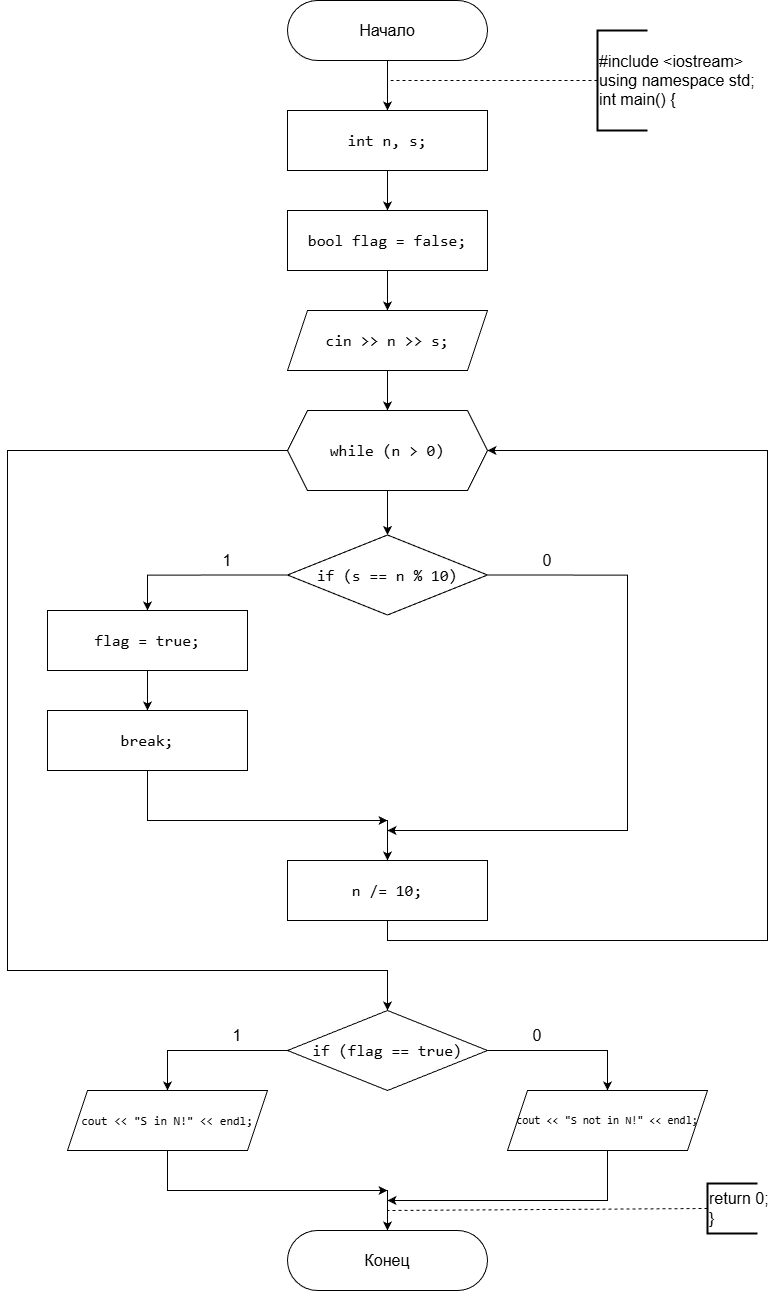

The diagram above was exported from draw.io. Its source (the exported page's mxGraphModel, read from the mxfile embedded in the PNG):
<mxGraphModel dx="1883" dy="1124" grid="1" gridSize="10" guides="1" tooltips="1" connect="1" arrows="1" fold="1" page="1" pageScale="1" pageWidth="827" pageHeight="1169" background="#ffffff" math="0" shadow="0">
  <root>
    <mxCell id="0" />
    <mxCell id="1" parent="0" />
    <mxCell id="nIoZrfntHWTo1mpNG052-3" edge="1" parent="1" source="nIoZrfntHWTo1mpNG052-1" style="edgeStyle=orthogonalEdgeStyle;rounded=0;orthogonalLoop=1;jettySize=auto;html=1;" target="nIoZrfntHWTo1mpNG052-2" value="">
      <mxGeometry relative="1" as="geometry" />
    </mxCell>
    <mxCell id="nIoZrfntHWTo1mpNG052-1" parent="1" style="rounded=1;whiteSpace=wrap;html=1;arcSize=50;fontSize=16;labelBackgroundColor=none;" value="Начало" vertex="1">
      <mxGeometry height="60" width="200" x="260" y="10" as="geometry" />
    </mxCell>
    <mxCell id="nIoZrfntHWTo1mpNG052-5" edge="1" parent="1" source="nIoZrfntHWTo1mpNG052-2" style="edgeStyle=orthogonalEdgeStyle;rounded=0;orthogonalLoop=1;jettySize=auto;html=1;" target="nIoZrfntHWTo1mpNG052-4" value="">
      <mxGeometry relative="1" as="geometry" />
    </mxCell>
    <mxCell id="nIoZrfntHWTo1mpNG052-2" parent="1" style="rounded=0;whiteSpace=wrap;html=1;fontSize=16;labelBackgroundColor=none;fontColor=default;" value="&lt;div style=&quot;font-family: Consolas, &amp;quot;Courier New&amp;quot;, monospace; font-weight: normal; line-height: 22px; white-space: pre;&quot;&gt;&lt;div&gt;&lt;span style=&quot;&quot;&gt;int&lt;/span&gt;&lt;span style=&quot;&quot;&gt; &lt;/span&gt;&lt;span style=&quot;&quot;&gt;n&lt;/span&gt;&lt;span style=&quot;&quot;&gt;, &lt;/span&gt;&lt;span style=&quot;&quot;&gt;s&lt;/span&gt;&lt;span style=&quot;&quot;&gt;;&lt;/span&gt;&lt;/div&gt;&lt;/div&gt;" vertex="1">
      <mxGeometry height="60" width="200" x="260" y="120" as="geometry" />
    </mxCell>
    <mxCell id="nIoZrfntHWTo1mpNG052-9" edge="1" parent="1" source="nIoZrfntHWTo1mpNG052-4" style="edgeStyle=orthogonalEdgeStyle;rounded=0;orthogonalLoop=1;jettySize=auto;html=1;" target="nIoZrfntHWTo1mpNG052-8" value="">
      <mxGeometry relative="1" as="geometry" />
    </mxCell>
    <mxCell id="nIoZrfntHWTo1mpNG052-4" parent="1" style="rounded=0;whiteSpace=wrap;html=1;fontSize=16;labelBackgroundColor=none;fontColor=default;" value="&lt;div style=&quot;font-family: Consolas, &amp;quot;Courier New&amp;quot;, monospace; font-weight: normal; line-height: 22px; white-space: pre;&quot;&gt;&lt;div style=&quot;line-height: 22px;&quot;&gt;&lt;span style=&quot;&quot;&gt;bool&lt;/span&gt; &lt;span style=&quot;&quot;&gt;flag&lt;/span&gt; &lt;span style=&quot;&quot;&gt;=&lt;/span&gt; &lt;span style=&quot;&quot;&gt;false&lt;/span&gt;;&lt;/div&gt;&lt;/div&gt;" vertex="1">
      <mxGeometry height="60" width="200" x="260" y="220" as="geometry" />
    </mxCell>
    <mxCell id="nIoZrfntHWTo1mpNG052-6" edge="1" parent="1" source="nIoZrfntHWTo1mpNG052-7" style="endArrow=none;dashed=1;html=1;rounded=0;exitX=0;exitY=0.5;exitDx=0;exitDy=0;exitPerimeter=0;" value="">
      <mxGeometry height="50" relative="1" width="50" as="geometry">
        <mxPoint x="570" y="90" as="sourcePoint" />
        <mxPoint x="360" y="90" as="targetPoint" />
      </mxGeometry>
    </mxCell>
    <mxCell id="nIoZrfntHWTo1mpNG052-7" parent="1" style="strokeWidth=2;html=1;shape=mxgraph.flowchart.annotation_1;align=left;pointerEvents=1;fontSize=16;" value="#include &amp;lt;iostream&amp;gt;&lt;div&gt;using namespace std;&lt;/div&gt;&lt;div&gt;int main() {&lt;/div&gt;" vertex="1">
      <mxGeometry height="100" width="50" x="570" y="40" as="geometry" />
    </mxCell>
    <mxCell id="nIoZrfntHWTo1mpNG052-11" edge="1" parent="1" source="nIoZrfntHWTo1mpNG052-8" style="edgeStyle=orthogonalEdgeStyle;rounded=0;orthogonalLoop=1;jettySize=auto;html=1;" target="nIoZrfntHWTo1mpNG052-10" value="">
      <mxGeometry relative="1" as="geometry" />
    </mxCell>
    <mxCell id="nIoZrfntHWTo1mpNG052-8" parent="1" style="shape=parallelogram;perimeter=parallelogramPerimeter;whiteSpace=wrap;html=1;fixedSize=1;fontSize=16;labelBackgroundColor=none;fontColor=default;" value="&lt;div style=&quot;font-family: Consolas, &amp;quot;Courier New&amp;quot;, monospace; line-height: 22px; white-space: pre;&quot;&gt;&lt;span style=&quot;&quot;&gt;cin&lt;/span&gt; &lt;span style=&quot;&quot;&gt;&amp;gt;&amp;gt;&lt;/span&gt; &lt;span style=&quot;&quot;&gt;n&lt;/span&gt; &lt;span style=&quot;&quot;&gt;&amp;gt;&amp;gt;&lt;/span&gt; &lt;span style=&quot;&quot;&gt;s&lt;/span&gt;;&lt;/div&gt;" vertex="1">
      <mxGeometry height="60" width="200" x="260" y="320" as="geometry" />
    </mxCell>
    <mxCell id="nIoZrfntHWTo1mpNG052-13" edge="1" parent="1" source="nIoZrfntHWTo1mpNG052-10" style="edgeStyle=orthogonalEdgeStyle;rounded=0;orthogonalLoop=1;jettySize=auto;html=1;" target="nIoZrfntHWTo1mpNG052-12" value="">
      <mxGeometry relative="1" as="geometry" />
    </mxCell>
    <mxCell id="nIoZrfntHWTo1mpNG052-30" edge="1" parent="1" source="nIoZrfntHWTo1mpNG052-10" style="edgeStyle=orthogonalEdgeStyle;rounded=0;orthogonalLoop=1;jettySize=auto;html=1;exitX=0;exitY=0.5;exitDx=0;exitDy=0;entryX=0.5;entryY=0;entryDx=0;entryDy=0;" target="nIoZrfntHWTo1mpNG052-29">
      <mxGeometry relative="1" as="geometry">
        <Array as="points">
          <mxPoint x="-20" y="460" />
          <mxPoint x="-20" y="980" />
          <mxPoint x="360" y="980" />
        </Array>
      </mxGeometry>
    </mxCell>
    <mxCell id="nIoZrfntHWTo1mpNG052-10" parent="1" style="shape=hexagon;perimeter=hexagonPerimeter2;whiteSpace=wrap;html=1;fixedSize=1;fontSize=16;labelBackgroundColor=none;fontColor=default;" value="&lt;div style=&quot;font-family: Consolas, &amp;quot;Courier New&amp;quot;, monospace; line-height: 22px; white-space: pre;&quot;&gt;&lt;span style=&quot;&quot;&gt;while&lt;/span&gt; (&lt;span style=&quot;&quot;&gt;n&lt;/span&gt; &lt;span style=&quot;&quot;&gt;&amp;gt;&lt;/span&gt; &lt;span style=&quot;&quot;&gt;0&lt;/span&gt;)&lt;/div&gt;" vertex="1">
      <mxGeometry height="80" width="200" x="260" y="420" as="geometry" />
    </mxCell>
    <mxCell id="nIoZrfntHWTo1mpNG052-15" edge="1" parent="1" source="nIoZrfntHWTo1mpNG052-12" style="edgeStyle=orthogonalEdgeStyle;rounded=0;orthogonalLoop=1;jettySize=auto;html=1;exitX=0;exitY=0.5;exitDx=0;exitDy=0;entryX=0.5;entryY=0;entryDx=0;entryDy=0;" target="nIoZrfntHWTo1mpNG052-14">
      <mxGeometry relative="1" as="geometry" />
    </mxCell>
    <mxCell id="nIoZrfntHWTo1mpNG052-20" edge="1" parent="1" source="nIoZrfntHWTo1mpNG052-12" style="edgeStyle=orthogonalEdgeStyle;rounded=0;orthogonalLoop=1;jettySize=auto;html=1;exitX=1;exitY=0.5;exitDx=0;exitDy=0;">
      <mxGeometry relative="1" as="geometry">
        <Array as="points">
          <mxPoint x="600" y="585" />
          <mxPoint x="600" y="840" />
          <mxPoint x="360" y="840" />
        </Array>
        <mxPoint x="360" y="840" as="targetPoint" />
      </mxGeometry>
    </mxCell>
    <mxCell id="nIoZrfntHWTo1mpNG052-12" parent="1" style="rhombus;whiteSpace=wrap;html=1;fontSize=16;labelBackgroundColor=none;fontColor=default;" value="&lt;div style=&quot;font-family: Consolas, &amp;quot;Courier New&amp;quot;, monospace; line-height: 22px; white-space: pre;&quot;&gt;&lt;span style=&quot;&quot;&gt;if&lt;/span&gt; (&lt;span style=&quot;&quot;&gt;s&lt;/span&gt; &lt;span style=&quot;&quot;&gt;==&lt;/span&gt; &lt;span style=&quot;&quot;&gt;n&lt;/span&gt; &lt;span style=&quot;&quot;&gt;%&lt;/span&gt; &lt;span style=&quot;&quot;&gt;10&lt;/span&gt;)&lt;/div&gt;" vertex="1">
      <mxGeometry height="80" width="200" x="260" y="544.5" as="geometry" />
    </mxCell>
    <mxCell id="nIoZrfntHWTo1mpNG052-18" edge="1" parent="1" source="nIoZrfntHWTo1mpNG052-14" style="edgeStyle=orthogonalEdgeStyle;rounded=0;orthogonalLoop=1;jettySize=auto;html=1;" target="nIoZrfntHWTo1mpNG052-17" value="">
      <mxGeometry relative="1" as="geometry" />
    </mxCell>
    <mxCell id="nIoZrfntHWTo1mpNG052-14" parent="1" style="rounded=0;whiteSpace=wrap;html=1;fontSize=16;labelBackgroundColor=none;fontColor=default;" value="&lt;div style=&quot;font-family: Consolas, &amp;quot;Courier New&amp;quot;, monospace; line-height: 22px; white-space: pre;&quot;&gt;&lt;span style=&quot;&quot;&gt;flag&lt;/span&gt; &lt;span style=&quot;&quot;&gt;=&lt;/span&gt; &lt;span style=&quot;&quot;&gt;true&lt;/span&gt;;&lt;/div&gt;" vertex="1">
      <mxGeometry height="60" width="200" x="20" y="620" as="geometry" />
    </mxCell>
    <mxCell id="nIoZrfntHWTo1mpNG052-16" parent="1" style="text;html=1;whiteSpace=wrap;strokeColor=none;fillColor=none;align=center;verticalAlign=middle;rounded=0;fontSize=16;" value="1" vertex="1">
      <mxGeometry height="30" width="60" x="170" y="555" as="geometry" />
    </mxCell>
    <mxCell id="nIoZrfntHWTo1mpNG052-24" edge="1" parent="1" source="nIoZrfntHWTo1mpNG052-17" style="edgeStyle=orthogonalEdgeStyle;rounded=0;orthogonalLoop=1;jettySize=auto;html=1;exitX=0.5;exitY=1;exitDx=0;exitDy=0;entryX=0.5;entryY=0;entryDx=0;entryDy=0;" target="nIoZrfntHWTo1mpNG052-26">
      <mxGeometry relative="1" as="geometry">
        <Array as="points">
          <mxPoint x="120" y="830" />
          <mxPoint x="360" y="830" />
        </Array>
        <mxPoint x="600" y="830" as="targetPoint" />
      </mxGeometry>
    </mxCell>
    <mxCell id="nIoZrfntHWTo1mpNG052-17" parent="1" style="rounded=0;whiteSpace=wrap;html=1;fontSize=16;labelBackgroundColor=none;fontColor=default;" value="&lt;div style=&quot;font-family: Consolas, &amp;quot;Courier New&amp;quot;, monospace; line-height: 22px; white-space: pre;&quot;&gt;&lt;div style=&quot;line-height: 22px;&quot;&gt;&lt;span style=&quot;&quot;&gt;break&lt;/span&gt;;&lt;/div&gt;&lt;/div&gt;" vertex="1">
      <mxGeometry height="60" width="200" x="20" y="720" as="geometry" />
    </mxCell>
    <mxCell id="nIoZrfntHWTo1mpNG052-22" parent="1" style="text;html=1;whiteSpace=wrap;strokeColor=none;fillColor=none;align=center;verticalAlign=middle;rounded=0;fontSize=16;" value="0" vertex="1">
      <mxGeometry height="30" width="60" x="490" y="555" as="geometry" />
    </mxCell>
    <mxCell id="nIoZrfntHWTo1mpNG052-25" edge="1" parent="1" style="endArrow=classic;html=1;rounded=0;" value="">
      <mxGeometry height="50" relative="1" width="50" as="geometry">
        <mxPoint x="190" y="830" as="sourcePoint" />
        <mxPoint x="360" y="830" as="targetPoint" />
      </mxGeometry>
    </mxCell>
    <mxCell id="nIoZrfntHWTo1mpNG052-28" edge="1" parent="1" source="nIoZrfntHWTo1mpNG052-26" style="edgeStyle=orthogonalEdgeStyle;rounded=0;orthogonalLoop=1;jettySize=auto;html=1;exitX=0.5;exitY=1;exitDx=0;exitDy=0;entryX=1;entryY=0.5;entryDx=0;entryDy=0;" target="nIoZrfntHWTo1mpNG052-10">
      <mxGeometry relative="1" as="geometry">
        <Array as="points">
          <mxPoint x="360" y="950" />
          <mxPoint x="740" y="950" />
          <mxPoint x="740" y="460" />
        </Array>
      </mxGeometry>
    </mxCell>
    <mxCell id="nIoZrfntHWTo1mpNG052-26" parent="1" style="rounded=0;whiteSpace=wrap;html=1;fontSize=16;labelBackgroundColor=none;fontColor=default;" value="&lt;div style=&quot;font-family: Consolas, &amp;quot;Courier New&amp;quot;, monospace; font-weight: normal; line-height: 22px; white-space: pre;&quot;&gt;&lt;div&gt;&lt;span style=&quot;&quot;&gt;n&lt;/span&gt;&lt;span style=&quot;&quot;&gt; &lt;/span&gt;&lt;span style=&quot;&quot;&gt;/=&lt;/span&gt;&lt;span style=&quot;&quot;&gt; &lt;/span&gt;&lt;span style=&quot;&quot;&gt;10&lt;/span&gt;&lt;span style=&quot;&quot;&gt;;&lt;/span&gt;&lt;/div&gt;&lt;/div&gt;" vertex="1">
      <mxGeometry height="60" width="200" x="260" y="870" as="geometry" />
    </mxCell>
    <mxCell id="nIoZrfntHWTo1mpNG052-32" edge="1" parent="1" source="nIoZrfntHWTo1mpNG052-29" style="edgeStyle=orthogonalEdgeStyle;rounded=0;orthogonalLoop=1;jettySize=auto;html=1;exitX=0;exitY=0.5;exitDx=0;exitDy=0;entryX=0.5;entryY=0;entryDx=0;entryDy=0;" target="nIoZrfntHWTo1mpNG052-31">
      <mxGeometry relative="1" as="geometry" />
    </mxCell>
    <mxCell id="nIoZrfntHWTo1mpNG052-35" edge="1" parent="1" source="nIoZrfntHWTo1mpNG052-29" style="edgeStyle=orthogonalEdgeStyle;rounded=0;orthogonalLoop=1;jettySize=auto;html=1;exitX=1;exitY=0.5;exitDx=0;exitDy=0;entryX=0.5;entryY=0;entryDx=0;entryDy=0;" target="nIoZrfntHWTo1mpNG052-34">
      <mxGeometry relative="1" as="geometry" />
    </mxCell>
    <mxCell id="nIoZrfntHWTo1mpNG052-29" parent="1" style="rhombus;whiteSpace=wrap;html=1;fontSize=16;labelBackgroundColor=none;fontColor=default;" value="&lt;div style=&quot;font-family: Consolas, &amp;quot;Courier New&amp;quot;, monospace; line-height: 22px; white-space: pre;&quot;&gt;&lt;span style=&quot;&quot;&gt;if&lt;/span&gt; (&lt;span style=&quot;&quot;&gt;flag&lt;/span&gt; &lt;span style=&quot;&quot;&gt;==&lt;/span&gt; &lt;span style=&quot;&quot;&gt;true&lt;/span&gt;)&lt;/div&gt;" vertex="1">
      <mxGeometry height="80" width="200" x="260" y="1020" as="geometry" />
    </mxCell>
    <mxCell id="nIoZrfntHWTo1mpNG052-38" edge="1" parent="1" source="nIoZrfntHWTo1mpNG052-31" style="edgeStyle=orthogonalEdgeStyle;rounded=0;orthogonalLoop=1;jettySize=auto;html=1;exitX=0.5;exitY=1;exitDx=0;exitDy=0;entryX=0.5;entryY=0;entryDx=0;entryDy=0;" target="nIoZrfntHWTo1mpNG052-37">
      <mxGeometry relative="1" as="geometry" />
    </mxCell>
    <mxCell id="nIoZrfntHWTo1mpNG052-31" parent="1" style="shape=parallelogram;perimeter=parallelogramPerimeter;whiteSpace=wrap;html=1;fixedSize=1;fontSize=12;labelBorderColor=none;labelBackgroundColor=none;fontColor=default;" value="&lt;div style=&quot;font-family: Consolas, &amp;quot;Courier New&amp;quot;, monospace; line-height: 22px; white-space: pre;&quot;&gt;&lt;span style=&quot;&quot;&gt;cout&lt;/span&gt; &lt;span style=&quot;&quot;&gt;&amp;lt;&amp;lt;&lt;/span&gt; &lt;span style=&quot;&quot;&gt;&quot;S in N!&quot;&lt;/span&gt; &lt;span style=&quot;&quot;&gt;&amp;lt;&amp;lt;&lt;/span&gt; &lt;span style=&quot;&quot;&gt;endl&lt;/span&gt;;&lt;/div&gt;" vertex="1">
      <mxGeometry height="60" width="200" x="40" y="1100" as="geometry" />
    </mxCell>
    <mxCell id="nIoZrfntHWTo1mpNG052-33" parent="1" style="text;html=1;whiteSpace=wrap;strokeColor=none;fillColor=none;align=center;verticalAlign=middle;rounded=0;fontSize=16;" value="1" vertex="1">
      <mxGeometry height="30" width="60" x="180" y="1030" as="geometry" />
    </mxCell>
    <mxCell id="nIoZrfntHWTo1mpNG052-39" edge="1" parent="1" source="nIoZrfntHWTo1mpNG052-34" style="edgeStyle=orthogonalEdgeStyle;rounded=0;orthogonalLoop=1;jettySize=auto;html=1;exitX=0.5;exitY=1;exitDx=0;exitDy=0;">
      <mxGeometry relative="1" as="geometry">
        <Array as="points">
          <mxPoint x="580" y="1210" />
          <mxPoint x="360" y="1210" />
        </Array>
        <mxPoint x="360" y="1240" as="targetPoint" />
      </mxGeometry>
    </mxCell>
    <mxCell id="nIoZrfntHWTo1mpNG052-34" parent="1" style="shape=parallelogram;perimeter=parallelogramPerimeter;whiteSpace=wrap;html=1;fixedSize=1;fontSize=11;labelBorderColor=none;labelBackgroundColor=none;fontColor=default;" value="&lt;div style=&quot;font-family: Consolas, &amp;quot;Courier New&amp;quot;, monospace; line-height: 22px; white-space: pre;&quot;&gt;&lt;span&gt;cout&lt;/span&gt; &lt;span&gt;&amp;lt;&amp;lt;&lt;/span&gt; &lt;span&gt;&quot;S not in N!&quot;&lt;/span&gt; &lt;span&gt;&amp;lt;&amp;lt;&lt;/span&gt; &lt;span&gt;endl&lt;/span&gt;;&lt;/div&gt;" vertex="1">
      <mxGeometry height="60" width="200" x="480" y="1100" as="geometry" />
    </mxCell>
    <mxCell id="nIoZrfntHWTo1mpNG052-36" parent="1" style="text;html=1;whiteSpace=wrap;strokeColor=none;fillColor=none;align=center;verticalAlign=middle;rounded=0;fontSize=16;" value="0" vertex="1">
      <mxGeometry height="30" width="60" x="480" y="1030" as="geometry" />
    </mxCell>
    <mxCell id="nIoZrfntHWTo1mpNG052-37" parent="1" style="rounded=1;whiteSpace=wrap;html=1;arcSize=50;fontSize=16;labelBackgroundColor=none;" value="Конец" vertex="1">
      <mxGeometry height="60" width="200" x="260" y="1240" as="geometry" />
    </mxCell>
    <mxCell id="nIoZrfntHWTo1mpNG052-40" edge="1" parent="1" style="endArrow=classic;html=1;rounded=0;" value="">
      <mxGeometry height="50" relative="1" width="50" as="geometry">
        <mxPoint x="220" y="1200" as="sourcePoint" />
        <mxPoint x="360" y="1200" as="targetPoint" />
      </mxGeometry>
    </mxCell>
    <mxCell id="nIoZrfntHWTo1mpNG052-41" edge="1" parent="1" style="endArrow=classic;html=1;rounded=0;" value="">
      <mxGeometry height="50" relative="1" width="50" as="geometry">
        <mxPoint x="470" y="1210" as="sourcePoint" />
        <mxPoint x="360" y="1210" as="targetPoint" />
      </mxGeometry>
    </mxCell>
    <mxCell id="nIoZrfntHWTo1mpNG052-42" edge="1" parent="1" source="nIoZrfntHWTo1mpNG052-43" style="endArrow=none;dashed=1;html=1;rounded=0;exitX=0;exitY=0.5;exitDx=0;exitDy=0;exitPerimeter=0;" value="">
      <mxGeometry height="50" relative="1" width="50" as="geometry">
        <mxPoint x="600" y="1230" as="sourcePoint" />
        <mxPoint x="360" y="1220" as="targetPoint" />
      </mxGeometry>
    </mxCell>
    <mxCell id="nIoZrfntHWTo1mpNG052-43" parent="1" style="strokeWidth=2;html=1;shape=mxgraph.flowchart.annotation_1;align=left;pointerEvents=1;fontSize=16;" value="return 0;&lt;div&gt;}&lt;/div&gt;" vertex="1">
      <mxGeometry height="50" width="50" x="680" y="1193" as="geometry" />
    </mxCell>
  </root>
</mxGraphModel>